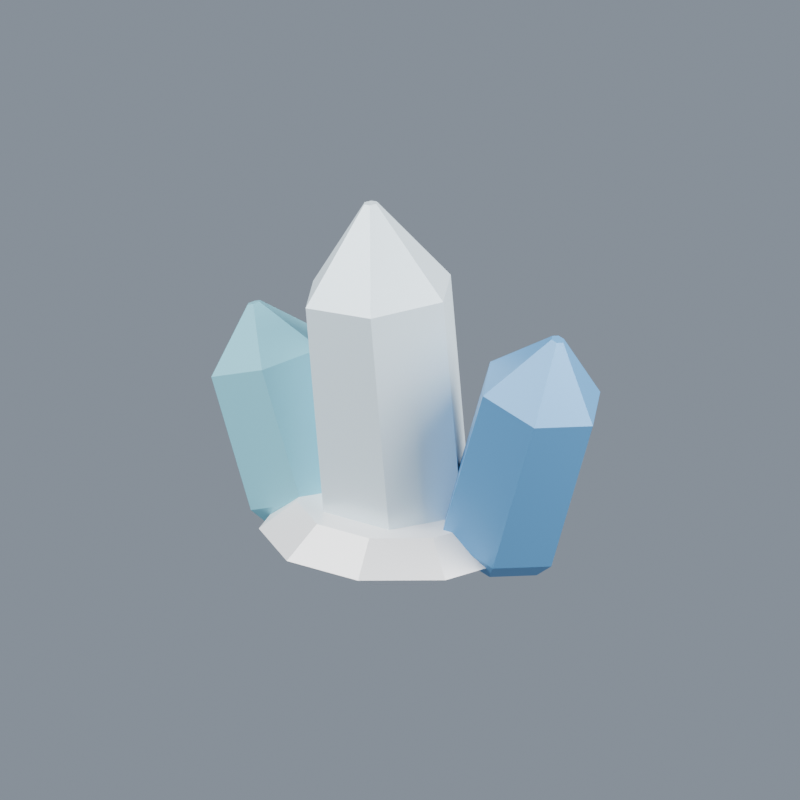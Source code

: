 # Source: TH_ICE.blend  (saved by Blender 5.1.29; exported with 4.5.12 LTS)
import bpy
from mathutils import Matrix  # noqa: F401  (used for matrix-valued properties, if any)

bpy.ops.wm.read_factory_settings(use_empty=True)
scene = bpy.context.scene
scene.name = 'TH_ICE_EditableSource'

# ---- images (referenced by path relative to the original .blend; pixels are not part of the script)
import os
ASSET_DIR = os.environ.get("B2B_ASSET_DIR", "")  # directory of the original .blend (textures are referenced by path, not embedded)
HERE = os.path.dirname(os.path.abspath(__file__))  # packed textures are extracted next to this script under _unpacked/

def load_image(name, relpath, width, height, colorspace="sRGB"):
    """Load a texture the original file referenced (path relative to the .blend, or extracted next to this script)."""
    p = next((c for c in (os.path.join(HERE, relpath), os.path.join(ASSET_DIR, relpath)) if relpath and os.path.exists(c)), "")
    if p:
        img = bpy.data.images.load(p, check_existing=True)
        img.name = name
    else:  # same state as the original file: an image datablock whose file is absent (Cycles renders it pink)
        img = bpy.data.images.new(name, width, height)
        img.source = "FILE"
        img.filepath = "//" + (relpath or name)
    img.colorspace_settings.name = colorspace
    return img
img_accessoryatlas_png_010 = load_image('AccessoryAtlas.png.010', '_unpacked/AccessoryAtlas.02c83c63.png', 1024, 1024, 'sRGB')

# ---- materials (node trees are filled in below, after node groups)
mat_acc_mat_th_ice = bpy.data.materials.new('ACC_MAT_TH_ICE')

# ---- material node trees
mat_acc_mat_th_ice.use_nodes = True; mat_acc_mat_th_ice.node_tree.nodes.clear()
_N = mat_acc_mat_th_ice.node_tree.nodes; _L = mat_acc_mat_th_ice.node_tree.links
n0 = _N.new('ShaderNodeBsdfPrincipled'); n0.name = 'Principled BSDF'; n0.location = (-200, 100)
n0.inputs[1].default_value = 0.144
n0.inputs[2].default_value = 0.34
n1 = _N.new('ShaderNodeOutputMaterial'); n1.name = 'Material Output'; n1.location = (200, 100)
n2 = _N.new('ShaderNodeTexImage'); n2.name = 'Image Texture'; n2.location = (0, 0)
n2.image = img_accessoryatlas_png_010
_L.new(n0.outputs[0], n1.inputs[0])
_L.new(n2.outputs[0], n0.inputs[0])
n1.is_active_output = True

# ---- world
world_accessoryreviewworld = bpy.data.worlds.new('AccessoryReviewWorld'); scene.world = world_accessoryreviewworld
world_accessoryreviewworld.use_nodes = True; world_accessoryreviewworld.node_tree.nodes.clear()
_N = world_accessoryreviewworld.node_tree.nodes; _L = world_accessoryreviewworld.node_tree.links
n0 = _N.new('ShaderNodeBackground'); n0.name = 'Background'; n0.location = (-200, 100)
n0.inputs[0].default_value = (0.25, 0.29, 0.35, 1.0)
n1 = _N.new('ShaderNodeOutputWorld'); n1.name = 'World Output'; n1.location = (200, 100)
_L.new(n0.outputs[0], n1.inputs[0])
n1.is_active_output = True

# ---- cameras
cam_accessoryreviewcamera = bpy.data.cameras.new('AccessoryReviewCamera')
cam_accessoryreviewcamera.type = 'ORTHO'
cam_accessoryreviewcamera.ortho_scale = 1.7

# ---- lights
light_key = bpy.data.lights.new('Key', 'AREA')
light_key.energy = 450.0
light_key.shape = 'DISK'
light_key.size = 4.0
light_fill = bpy.data.lights.new('Fill', 'AREA')
light_fill.energy = 280.0
light_fill.shape = 'DISK'
light_fill.size = 3.0

# ---- meshes
me_opaquefacetedcrystal = bpy.data.meshes.new('OpaqueFacetedCrystal')
me_opaquefacetedcrystal.from_pydata([(0.1353, 0.0, 0.03358), (0.06766, 0.1178, 0.02679), (-0.06766, 0.1178, 0.01321), (-0.1353, 1.666e-17, 0.006423), (-0.06766, -0.1178, 0.01321), (0.06766, -0.1178, 0.02679), (0.1652, 0.0, 0.07677), (0.08058, 0.1472, 0.06829), (-0.08857, 0.1472, 0.05131), (-0.1731, 2.082e-17, 0.04283), (-0.08857, -0.1472, 0.05131), (0.08058, -0.1472, 0.06829), (0.1123, 0.0, 0.6039), (0.02769, 0.1472, 0.5954), (-0.1415, 0.1472, 0.5785), (-0.226, 2.082e-17, 0.57), (-0.1415, -0.1472, 0.5785), (0.02769, -0.1472, 0.5954), (-0.06195, 0.0, 0.7877), (-0.06941, 0.01299, 0.7869), (-0.08433, 0.01299, 0.7854), (-0.0918, 1.837e-18, 0.7847), (-0.08433, -0.01299, 0.7854), (-0.06941, -0.01299, 0.7869), (-0.1248, 0.01, 0.0834), (-0.1774, 0.107, 0.0642), (-0.2826, 0.107, 0.0258), (-0.3352, 0.01, 0.006595), (-0.2826, -0.08699, 0.0258), (-0.1774, -0.08699, 0.0642), (-0.1122, 0.01, 0.1306), (-0.178, 0.1312, 0.1066), (-0.3095, 0.1312, 0.05857), (-0.3752, 0.01, 0.03457), (-0.3095, -0.1112, 0.05857), (-0.178, -0.1112, 0.1066), (-0.2152, 0.01, 0.4128), (-0.281, 0.1312, 0.3888), (-0.4125, 0.1312, 0.3408), (-0.4782, 0.01, 0.3168), (-0.4125, -0.1112, 0.3408), (-0.281, -0.1112, 0.3888), (-0.3736, 0.01, 0.4823), (-0.3807, 0.02299, 0.4797), (-0.3948, 0.02299, 0.4745), (-0.4018, 0.01, 0.472), (-0.3948, -0.00299, 0.4745), (-0.3807, -0.00299, 0.4797), (0.327, 0.04, 0.0119), (0.2735, 0.137, 0.02845), (0.1665, 0.137, 0.06155), (0.113, 0.04, 0.0781), (0.1665, -0.05699, 0.06155), (0.2735, -0.05699, 0.02845), (0.3656, 0.04, 0.04184), (0.2987, 0.1612, 0.06253), (0.1649, 0.1612, 0.1039), (0.09807, 0.04, 0.1246), (0.1649, -0.08124, 0.1039), (0.2987, -0.08124, 0.06253), (0.474, 0.04, 0.3924), (0.4072, 0.1612, 0.4131), (0.2734, 0.1612, 0.4545), (0.2065, 0.04, 0.4752), (0.2734, -0.08124, 0.4545), (0.4072, -0.08124, 0.4131), (0.3969, 0.04, 0.566), (0.3897, 0.05299, 0.5682), (0.3754, 0.05299, 0.5727), (0.3682, 0.04, 0.5749), (0.3754, 0.02701, 0.5727), (0.3897, 0.02701, 0.5682), (0.19, 0.0, -3.725e-09), (0.1537, 0.1117, 0.0), (0.05871, 0.1807, -2.794e-09), (-0.05871, 0.1807, -1.863e-09), (-0.1537, 0.1117, -1.863e-09), (-0.19, 2.327e-17, -1.863e-09), (-0.1537, -0.1117, -1.863e-09), (-0.05871, -0.1807, -1.863e-09), (0.05871, -0.1807, -2.794e-09), (0.1537, -0.1117, 0.0), (0.3, 0.0, 0.055), (0.2427, 0.1763, 0.055), (0.09271, 0.2853, 0.055), (-0.09271, 0.2853, 0.055), (-0.2427, 0.1763, 0.055), (-0.3, 3.674e-17, 0.055), (-0.2427, -0.1763, 0.055), (-0.09271, -0.2853, 0.055), (0.09271, -0.2853, 0.055), (0.2427, -0.1763, 0.055), (0.22, 0.0, 0.12), (0.178, 0.1293, 0.12), (0.06798, 0.2092, 0.12), (-0.06798, 0.2092, 0.12), (-0.178, 0.1293, 0.12), (-0.22, 2.694e-17, 0.12), (-0.178, -0.1293, 0.12), (-0.06798, -0.2092, 0.12), (0.06798, -0.2092, 0.12), (0.178, -0.1293, 0.12)], [], [(0, 1, 7, 6), (1, 2, 8, 7), (2, 3, 9, 8), (3, 4, 10, 9), (4, 5, 11, 10), (5, 0, 6, 11), (6, 7, 13, 12), (7, 8, 14, 13), (8, 9, 15, 14), (9, 10, 16, 15), (10, 11, 17, 16), (11, 6, 12, 17), (12, 13, 19, 18), (13, 14, 20, 19), (14, 15, 21, 20), (15, 16, 22, 21), (16, 17, 23, 22), (17, 12, 18, 23), (5, 4, 3, 2, 1, 0), (18, 19, 20, 21, 22, 23), (24, 25, 31, 30), (25, 26, 32, 31), (26, 27, 33, 32), (27, 28, 34, 33), (28, 29, 35, 34), (29, 24, 30, 35), (30, 31, 37, 36), (31, 32, 38, 37), (32, 33, 39, 38), (33, 34, 40, 39), (34, 35, 41, 40), (35, 30, 36, 41), (36, 37, 43, 42), (37, 38, 44, 43), (38, 39, 45, 44), (39, 40, 46, 45), (40, 41, 47, 46), (41, 36, 42, 47), (29, 28, 27, 26, 25, 24), (42, 43, 44, 45, 46, 47), (48, 49, 55, 54), (49, 50, 56, 55), (50, 51, 57, 56), (51, 52, 58, 57), (52, 53, 59, 58), (53, 48, 54, 59), (54, 55, 61, 60), (55, 56, 62, 61), (56, 57, 63, 62), (57, 58, 64, 63), (58, 59, 65, 64), (59, 54, 60, 65), (60, 61, 67, 66), (61, 62, 68, 67), (62, 63, 69, 68), (63, 64, 70, 69), (64, 65, 71, 70), (65, 60, 66, 71), (53, 52, 51, 50, 49, 48), (66, 67, 68, 69, 70, 71), (72, 73, 83, 82), (73, 74, 84, 83), (74, 75, 85, 84), (75, 76, 86, 85), (76, 77, 87, 86), (77, 78, 88, 87), (78, 79, 89, 88), (79, 80, 90, 89), (80, 81, 91, 90), (81, 72, 82, 91), (82, 83, 93, 92), (83, 84, 94, 93), (84, 85, 95, 94), (85, 86, 96, 95), (86, 87, 97, 96), (87, 88, 98, 97), (88, 89, 99, 98), (89, 90, 100, 99), (90, 91, 101, 100), (91, 82, 92, 101), (81, 80, 79, 78, 77, 76, 75, 74, 73, 72), (92, 93, 94, 95, 96, 97, 98, 99, 100, 101)])
_uv = me_opaquefacetedcrystal.uv_layers.new(name='AccessoryUV')
_uv.uv.foreach_set('vector', [0.8125, 0.9375, 0.8125, 0.9375, 0.8125, 0.9375, 0.8125, 0.9375, 0.8125, 0.9375, 0.8125, 0.9375, 0.8125, 0.9375, 0.8125, 0.9375, 0.8125, 0.9375, 0.8125, 0.9375, 0.8125, 0.9375, 0.8125, 0.9375, 0.8125, 0.9375, 0.8125, 0.9375, 0.8125, 0.9375, 0.8125, 0.9375, 0.8125, 0.9375, 0.8125, 0.9375, 0.8125, 0.9375, 0.8125, 0.9375, 0.8125, 0.9375, 0.8125, 0.9375, 0.8125, 0.9375, 0.8125, 0.9375, 0.8125, 0.9375, 0.8125, 0.9375, 0.8125, 0.9375, 0.8125, 0.9375, 0.8125, 0.9375, 0.8125, 0.9375, 0.8125, 0.9375, 0.8125, 0.9375, 0.8125, 0.9375, 0.8125, 0.9375, 0.8125, 0.9375, 0.8125, 0.9375, 0.8125, 0.9375, 0.8125, 0.9375, 0.8125, 0.9375, 0.8125, 0.9375, 0.8125, 0.9375, 0.8125, 0.9375, 0.8125, 0.9375, 0.8125, 0.9375, 0.8125, 0.9375, 0.8125, 0.9375, 0.8125, 0.9375, 0.8125, 0.9375, 0.8125, 0.9375, 0.8125, 0.9375, 0.8125, 0.9375, 0.8125, 0.9375, 0.8125, 0.9375, 0.8125, 0.9375, 0.8125, 0.9375, 0.8125, 0.9375, 0.8125, 0.9375, 0.8125, 0.9375, 0.8125, 0.9375, 0.8125, 0.9375, 0.8125, 0.9375, 0.8125, 0.9375, 0.8125, 0.9375, 0.8125, 0.9375, 0.8125, 0.9375, 0.8125, 0.9375, 0.8125, 0.9375, 0.8125, 0.9375, 0.8125, 0.9375, 0.8125, 0.9375, 0.8125, 0.9375, 0.8125, 0.9375, 0.8125, 0.9375, 0.8125, 0.9375, 0.8125, 0.9375, 0.8125, 0.9375, 0.8125, 0.9375, 0.8125, 0.9375, 0.8125, 0.9375, 0.8125, 0.9375, 0.8125, 0.9375, 0.8125, 0.9375, 0.8125, 0.9375, 0.8125, 0.9375, 0.9375, 0.9375, 0.9375, 0.9375, 0.9375, 0.9375, 0.9375, 0.9375, 0.9375, 0.9375, 0.9375, 0.9375, 0.9375, 0.9375, 0.9375, 0.9375, 0.9375, 0.9375, 0.9375, 0.9375, 0.9375, 0.9375, 0.9375, 0.9375, 0.9375, 0.9375, 0.9375, 0.9375, 0.9375, 0.9375, 0.9375, 0.9375, 0.9375, 0.9375, 0.9375, 0.9375, 0.9375, 0.9375, 0.9375, 0.9375, 0.9375, 0.9375, 0.9375, 0.9375, 0.9375, 0.9375, 0.9375, 0.9375, 0.9375, 0.9375, 0.9375, 0.9375, 0.9375, 0.9375, 0.9375, 0.9375, 0.9375, 0.9375, 0.9375, 0.9375, 0.9375, 0.9375, 0.9375, 0.9375, 0.9375, 0.9375, 0.9375, 0.9375, 0.9375, 0.9375, 0.9375, 0.9375, 0.9375, 0.9375, 0.9375, 0.9375, 0.9375, 0.9375, 0.9375, 0.9375, 0.9375, 0.9375, 0.9375, 0.9375, 0.9375, 0.9375, 0.9375, 0.9375, 0.9375, 0.9375, 0.9375, 0.9375, 0.9375, 0.9375, 0.9375, 0.9375, 0.9375, 0.9375, 0.9375, 0.9375, 0.9375, 0.9375, 0.9375, 0.9375, 0.9375, 0.9375, 0.9375, 0.9375, 0.9375, 0.9375, 0.9375, 0.9375, 0.9375, 0.9375, 0.9375, 0.9375, 0.9375, 0.9375, 0.9375, 0.9375, 0.9375, 0.9375, 0.9375, 0.9375, 0.9375, 0.9375, 0.9375, 0.9375, 0.9375, 0.9375, 0.9375, 0.9375, 0.9375, 0.9375, 0.9375, 0.9375, 0.9375, 0.9375, 0.9375, 0.9375, 0.9375, 0.9375, 0.9375, 0.9375, 0.9375, 0.9375, 0.9375, 0.9375, 0.9375, 0.9375, 0.9375, 0.9375, 0.9375, 0.9375, 0.9375, 0.9375, 0.9375, 0.9375, 0.9375, 0.9375, 0.9375, 0.9375, 0.9375, 0.9375, 0.9375, 0.9375, 0.9375, 0.9375, 0.8125, 0.8125, 0.8125, 0.8125, 0.8125, 0.8125, 0.8125, 0.8125, 0.8125, 0.8125, 0.8125, 0.8125, 0.8125, 0.8125, 0.8125, 0.8125, 0.8125, 0.8125, 0.8125, 0.8125, 0.8125, 0.8125, 0.8125, 0.8125, 0.8125, 0.8125, 0.8125, 0.8125, 0.8125, 0.8125, 0.8125, 0.8125, 0.8125, 0.8125, 0.8125, 0.8125, 0.8125, 0.8125, 0.8125, 0.8125, 0.8125, 0.8125, 0.8125, 0.8125, 0.8125, 0.8125, 0.8125, 0.8125, 0.8125, 0.8125, 0.8125, 0.8125, 0.8125, 0.8125, 0.8125, 0.8125, 0.8125, 0.8125, 0.8125, 0.8125, 0.8125, 0.8125, 0.8125, 0.8125, 0.8125, 0.8125, 0.8125, 0.8125, 0.8125, 0.8125, 0.8125, 0.8125, 0.8125, 0.8125, 0.8125, 0.8125, 0.8125, 0.8125, 0.8125, 0.8125, 0.8125, 0.8125, 0.8125, 0.8125, 0.8125, 0.8125, 0.8125, 0.8125, 0.8125, 0.8125, 0.8125, 0.8125, 0.8125, 0.8125, 0.8125, 0.8125, 0.8125, 0.8125, 0.8125, 0.8125, 0.8125, 0.8125, 0.8125, 0.8125, 0.8125, 0.8125, 0.8125, 0.8125, 0.8125, 0.8125, 0.8125, 0.8125, 0.8125, 0.8125, 0.8125, 0.8125, 0.8125, 0.8125, 0.8125, 0.8125, 0.8125, 0.8125, 0.8125, 0.8125, 0.8125, 0.8125, 0.8125, 0.8125, 0.8125, 0.8125, 0.8125, 0.8125, 0.8125, 0.8125, 0.8125, 0.8125, 0.8125, 0.8125, 0.8125, 0.8125, 0.8125, 0.8125, 0.8125, 0.8125, 0.8125, 0.8125, 0.8125, 0.8125, 0.8125, 0.8125, 0.8125, 0.8125, 0.8125, 0.8125, 0.8125, 0.8125, 0.8125, 0.8125, 0.8125, 0.8125, 0.8125, 0.8125, 0.8125, 0.8125, 0.8125, 0.8125, 0.8125, 0.8125, 0.9375, 0.8125, 0.9375, 0.8125, 0.9375, 0.8125, 0.9375, 0.8125, 0.9375, 0.8125, 0.9375, 0.8125, 0.9375, 0.8125, 0.9375, 0.8125, 0.9375, 0.8125, 0.9375, 0.8125, 0.9375, 0.8125, 0.9375, 0.8125, 0.9375, 0.8125, 0.9375, 0.8125, 0.9375, 0.8125, 0.9375, 0.8125, 0.9375, 0.8125, 0.9375, 0.8125, 0.9375, 0.8125, 0.9375, 0.8125, 0.9375, 0.8125, 0.9375, 0.8125, 0.9375, 0.8125, 0.9375, 0.8125, 0.9375, 0.8125, 0.9375, 0.8125, 0.9375, 0.8125, 0.9375, 0.8125, 0.9375, 0.8125, 0.9375, 0.8125, 0.9375, 0.8125, 0.9375, 0.8125, 0.9375, 0.8125, 0.9375, 0.8125, 0.9375, 0.8125, 0.9375, 0.8125, 0.9375, 0.8125, 0.9375, 0.8125, 0.9375, 0.8125, 0.9375, 0.8125, 0.9375, 0.8125, 0.9375, 0.8125, 0.9375, 0.8125, 0.9375, 0.8125, 0.9375, 0.8125, 0.9375, 0.8125, 0.9375, 0.8125, 0.9375, 0.8125, 0.9375, 0.8125, 0.9375, 0.8125, 0.9375, 0.8125, 0.9375, 0.8125, 0.9375, 0.8125, 0.9375, 0.8125, 0.9375, 0.8125, 0.9375, 0.8125, 0.9375, 0.8125, 0.9375, 0.8125, 0.9375, 0.8125, 0.9375, 0.8125, 0.9375, 0.8125, 0.9375, 0.8125, 0.9375, 0.8125, 0.9375, 0.8125, 0.9375, 0.8125, 0.9375, 0.8125, 0.9375, 0.8125, 0.9375, 0.8125, 0.9375, 0.8125, 0.9375, 0.8125, 0.9375, 0.8125, 0.9375, 0.8125, 0.9375, 0.8125, 0.9375, 0.8125, 0.9375, 0.8125, 0.9375, 0.8125, 0.9375, 0.8125, 0.9375, 0.8125, 0.9375, 0.8125, 0.9375, 0.8125, 0.9375, 0.8125, 0.9375, 0.8125, 0.9375, 0.8125, 0.9375, 0.8125, 0.9375, 0.8125, 0.9375, 0.8125, 0.9375, 0.8125, 0.9375, 0.8125, 0.9375, 0.8125, 0.9375, 0.8125, 0.9375, 0.8125, 0.9375, 0.8125, 0.9375, 0.8125, 0.9375, 0.8125, 0.9375, 0.8125, 0.9375, 0.8125, 0.9375, 0.8125, 0.9375, 0.8125, 0.9375, 0.8125, 0.9375, 0.8125])
me_opaquefacetedcrystal.materials.append(mat_acc_mat_th_ice)
me_opaquefacetedcrystal.update()

# ---- objects
ob_acc_th_ice_primary = bpy.data.objects.new('ACC_TH_ICE_Primary', me_opaquefacetedcrystal)
ob_accessoryreviewcamera = bpy.data.objects.new('AccessoryReviewCamera', cam_accessoryreviewcamera)
ob_key = bpy.data.objects.new('Key', light_key)
ob_fill = bpy.data.objects.new('Fill', light_fill)

# ---- transforms, parenting, visibility, modifiers, constraints
ob_acc_th_ice_primary.location = (0.0, 0.0, 0.0)
ob_accessoryreviewcamera.location = (1.7, -2.4, 1.6)
ob_accessoryreviewcamera.rotation_euler = (1.169, -1.061e-08, 0.6163)
ob_key.location = (-2.0, -3.0, 4.0)
ob_key.rotation_euler = (0.7336, -2.275e-08, -0.588)
ob_fill.location = (3.0, 1.0, 2.0)
ob_fill.rotation_euler = (1.007, 1.744e-07, 1.893)

# ---- collection membership
scene.collection.objects.link(ob_acc_th_ice_primary)
scene.collection.objects.link(ob_accessoryreviewcamera)
scene.collection.objects.link(ob_key)
scene.collection.objects.link(ob_fill)

# ---- scene / render settings (as saved in the file)
scene.camera = ob_accessoryreviewcamera
scene.frame_start = 1; scene.frame_end = 250; scene.frame_set(1)
scene.render.engine = 'BLENDER_EEVEE_NEXT'
scene.render.image_settings.exr_codec = 'NONE'
scene.render.resolution_x = 640
scene.render.resolution_y = 640
scene.render.use_bake_clear = False
scene.render.bake_margin = 0
scene.render.bake_bias = 0.0
scene.render.bake_samples = 0
scene.render.simplify_subdivision_render = 0
scene.render.simplify_child_particles_render = 0.0
scene.eevee.use_volume_custom_range = False
scene.eevee.gtao_distance = 0.0
scene.eevee.use_fast_gi = False
bpy.context.view_layer.update()
